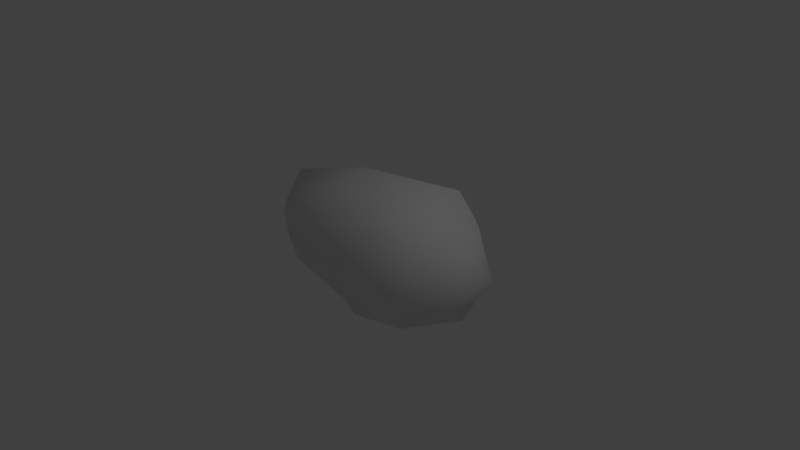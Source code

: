 # Source: comet.blend  (saved by Blender 2.79.0; exported with 4.5.12 LTS)
import bpy
from mathutils import Matrix  # noqa: F401  (used for matrix-valued properties, if any)

bpy.ops.wm.read_factory_settings(use_empty=True)
scene = bpy.context.scene
scene.name = 'Scene'

# ---- collections
col_collection_1 = bpy.data.collections.new('Collection 1'); scene.collection.children.link(col_collection_1)

# ---- materials (node trees are filled in below, after node groups)
mat_material = bpy.data.materials.new('Material')
mat_material.alpha_threshold = 0.0
mat_material.use_transparent_shadow = False
mat_material.roughness = 0.5
mat_material.line_color = (0.0, 0.0, 0.0, 1.0)

# ---- material node trees

# ---- world
world_world = bpy.data.worlds.new('World'); scene.world = world_world
world_world.color = (0.05088, 0.05088, 0.05088)
world_world.use_sun_shadow = False
world_world.sun_shadow_jitter_overblur = 0.0
world_world.cycles.sampling_method = 'MANUAL'

# ---- cameras
cam_camera = bpy.data.cameras.new('Camera')
cam_camera.clip_end = 100.0
cam_camera.lens = 35.0
cam_camera.sensor_width = 32.0
cam_camera.sensor_height = 18.0
cam_camera.ortho_scale = 7.314
cam_camera.dof.focus_distance = 0.0
cam_camera.dof.aperture_fstop = 128.0

# ---- lights
light_lamp = bpy.data.lights.new('Lamp', 'POINT')
light_lamp.transmission_factor = 0.0
light_lamp.cutoff_distance = 30.0
light_lamp.energy = 100.0
light_lamp.shadow_buffer_clip_start = 1.001
light_lamp.shadow_soft_size = 0.1
light_lamp.shadow_maximum_resolution = 0.006
light_lamp.use_absolute_resolution = True

# ---- meshes
me_cube = bpy.data.meshes.new('Cube')
me_cube.from_pydata([(-1.196, -0.3869, 0.4993), (0.716, -0.5638, 0.7376), (1.252, 0.7496, -0.3402), (-0.4115, 1.096, -0.3402), (-1.444, 0.1881, -0.339), (-0.2426, -0.5623, -0.0938), (1.252, -0.3726, -0.34), (0.04835, 0.1885, -0.8663), (-1.242, 0.7432, 0.5353), (0.6897, 1.135, 0.511), (1.521, 0.1916, 0.5241), (0.2172, 0.217, 1.022), (1.631, 0.5183, 0.08536), (1.62, -0.1392, 0.09429), (0.4857, 1.052, -0.415), (-1.097, 0.7221, -0.415), (-0.2219, 0.7221, -0.7242), (-1.083, -0.3286, -0.3872), (-0.8263, 0.1885, -0.7242), (0.7559, 0.5183, -0.7242), (1.464, 0.1885, -0.415), (0.492, -0.6692, -0.4059), (0.7559, -0.1413, -0.7242), (-0.1765, -0.2901, -0.6318), (0.2077, -0.7849, 0.2075), (1.066, -0.6332, 0.1533), (-1.615, -0.1474, 0.1084), (-0.8514, -0.6233, 0.1567), (-0.9295, 1.052, 0.08536), (-1.614, 0.5123, 0.1081), (1.026, 1.052, 0.08536), (0.04835, 1.256, 0.08536), (1.174, -0.3176, 0.6502), (-0.113, -0.5961, 0.6265), (-1.605, 0.1674, 0.6461), (-0.3575, 1.059, 0.5857), (1.2, 0.7236, 0.5857), (0.4098, -0.2838, 0.9803), (0.9236, 0.174, 0.8652), (-0.4408, -0.1501, 0.7824), (-0.6394, 0.5064, 0.8622), (0.7752, 0.8194, 0.8949)], [], [(7, 16, 19), (7, 22, 23), (6, 20, 13), (7, 23, 18), (6, 22, 20), (7, 18, 16), (5, 21, 24), (4, 17, 26), (3, 15, 28), (2, 14, 30), (6, 13, 25), (5, 24, 27), (4, 26, 29), (3, 28, 31), (2, 30, 12), (1, 32, 37), (0, 33, 39), (8, 34, 40), (9, 35, 41), (10, 36, 38), (38, 41, 11), (38, 36, 41), (36, 9, 41), (41, 40, 11), (41, 35, 40), (35, 8, 40), (40, 39, 11), (40, 34, 39), (34, 0, 39), (39, 37, 11), (39, 33, 37), (33, 1, 37), (37, 38, 11), (37, 32, 38), (32, 10, 38), (12, 36, 10), (12, 30, 36), (30, 9, 36), (31, 35, 9), (31, 28, 35), (28, 8, 35), (29, 34, 8), (29, 26, 34), (26, 0, 34), (27, 33, 0), (27, 24, 33), (24, 1, 33), (25, 32, 1), (25, 13, 32), (13, 10, 32), (30, 31, 9), (30, 14, 31), (14, 3, 31), (28, 29, 8), (28, 15, 29), (15, 4, 29), (26, 27, 0), (26, 17, 27), (17, 5, 27), (24, 25, 1), (24, 21, 25), (21, 6, 25), (16, 15, 3), (16, 18, 15), (18, 4, 15), (20, 19, 2), (20, 22, 19), (22, 7, 19), (18, 17, 4), (18, 23, 17), (23, 5, 17), (13, 12, 10), (13, 20, 12), (20, 2, 12), (23, 21, 5), (23, 22, 21), (22, 6, 21), (19, 14, 2), (19, 16, 14), (16, 3, 14)])
me_cube.polygons.foreach_set('use_smooth', [True] * 80)
_uv = me_cube.uv_layers.new(name='UVMap')
_uv.uv.foreach_set('vector', [1.197, -0.05889, 1.265, 0.2996, 0.9666, 0.2243, 1.197, -0.05889, 0.7958, -0.007467, 1.649, -0.2461, 0.6721, 0.2253, 0.7905, 0.3209, 0.6888, 0.4451, 1.197, -0.05889, 1.649, -0.2461, 1.508, 0.2125, 0.6721, 0.2253, 0.7958, -0.007467, 0.7905, 0.3209, 1.197, -0.05889, 1.508, 0.2125, 1.265, 0.2996, 0.09417, 0.1865, 0.4843, -0.01751, 0.3215, 0.3714, -0.2818, 0.4511, -0.1833, 0.2907, -0.1852, 0.5559, -0.5874, 0.5851, -0.4116, 0.5026, -0.4591, 0.7554, 0.8935, 0.4485, 1.066, 0.5027, 0.9308, 0.6661, 0.6721, 0.2253, 0.6888, 0.4451, 0.5564, 0.3804, 0.09417, 0.1865, 0.3215, 0.3714, -0.02934, 0.4635, -0.2818, 0.4511, -0.1852, 0.5559, -0.2956, 0.6532, 1.288, 0.5851, 1.417, 0.7554, 1.16, 0.7881, 0.8935, 0.4485, 0.9308, 0.6661, 0.796, 0.5413, 0.4713, 0.6762, 0.5892, 0.6404, 0.4345, 0.9199, -0.08408, 0.6658, 0.2194, 0.7153, 0.0468, 0.9941, -0.3274, 0.8656, -0.1945, 0.774, -0.2679, 1.137, 0.961, 0.8868, 1.296, 1.042, 0.836, 0.9979, 0.71, 0.6444, 0.8117, 0.7868, 0.6573, 0.8756, 0.6573, 0.8756, 0.836, 0.9979, 0.5229, 1.204, 0.6573, 0.8756, 0.8117, 0.7868, 0.836, 0.9979, 0.8117, 0.7868, 0.961, 0.8868, 0.836, 0.9979, 0.836, 0.9979, 1.608, 1.137, 0.5229, 1.204, 0.836, 0.9979, 1.296, 1.042, 1.608, 1.137, -0.5796, 1.042, -0.3274, 0.8656, -0.2679, 1.137, -0.2679, 1.137, 0.0468, 0.9941, 0.5229, 1.204, -0.2679, 1.137, -0.1945, 0.774, 0.0468, 0.9941, -0.1945, 0.774, -0.08408, 0.6658, 0.0468, 0.9941, 0.0468, 0.9941, 0.4345, 0.9199, 0.5229, 1.204, 0.0468, 0.9941, 0.2194, 0.7153, 0.4345, 0.9199, 0.2194, 0.7153, 0.4713, 0.6762, 0.4345, 0.9199, 0.4345, 0.9199, 0.6573, 0.8756, 0.5229, 1.204, 0.4345, 0.9199, 0.5892, 0.6404, 0.6573, 0.8756, 0.5892, 0.6404, 0.71, 0.6444, 0.6573, 0.8756, 0.796, 0.5413, 0.8117, 0.7868, 0.71, 0.6444, 0.796, 0.5413, 0.9308, 0.6661, 0.8117, 0.7868, 0.9308, 0.6661, 0.961, 0.8868, 0.8117, 0.7868, 1.16, 0.7881, 1.296, 1.042, 0.961, 0.8868, 1.16, 0.7881, 1.417, 0.7554, 1.296, 1.042, -0.4591, 0.7554, -0.3274, 0.8656, -0.5796, 1.042, -0.2956, 0.6532, -0.1945, 0.774, -0.3274, 0.8656, -0.2956, 0.6532, -0.1852, 0.5559, -0.1945, 0.774, -0.1852, 0.5559, -0.08408, 0.6658, -0.1945, 0.774, -0.02934, 0.4635, 0.2194, 0.7153, -0.08408, 0.6658, -0.02934, 0.4635, 0.3215, 0.3714, 0.2194, 0.7153, 0.3215, 0.3714, 0.4713, 0.6762, 0.2194, 0.7153, 0.5564, 0.3804, 0.5892, 0.6404, 0.4713, 0.6762, 0.5564, 0.3804, 0.6888, 0.4451, 0.5892, 0.6404, 0.6888, 0.4451, 0.71, 0.6444, 0.5892, 0.6404, 0.9308, 0.6661, 1.16, 0.7881, 0.961, 0.8868, 0.9308, 0.6661, 1.066, 0.5027, 1.16, 0.7881, 1.066, 0.5027, 1.288, 0.5851, 1.16, 0.7881, -0.4591, 0.7554, -0.2956, 0.6532, -0.3274, 0.8656, -0.4591, 0.7554, -0.4116, 0.5026, -0.2956, 0.6532, -0.4116, 0.5026, -0.2818, 0.4511, -0.2956, 0.6532, -0.1852, 0.5559, -0.02934, 0.4635, -0.08408, 0.6658, -0.1852, 0.5559, -0.1833, 0.2907, -0.02934, 0.4635, -0.1833, 0.2907, 0.09417, 0.1865, -0.02934, 0.4635, 0.3215, 0.3714, 0.5564, 0.3804, 0.4713, 0.6762, 0.3215, 0.3714, 0.4843, -0.01751, 0.5564, 0.3804, 0.4843, -0.01751, 0.6721, 0.2253, 0.5564, 0.3804, -0.6107, 0.2996, -0.4116, 0.5026, -0.5874, 0.5851, -0.6107, 0.2996, -0.3678, 0.2125, -0.4116, 0.5026, -0.3678, 0.2125, -0.2818, 0.4511, -0.4116, 0.5026, 0.7905, 0.3209, 0.9666, 0.2243, 0.8935, 0.4485, 0.7905, 0.3209, 0.7958, -0.007467, 0.9666, 0.2243, 0.7958, -0.007467, 1.197, -0.05889, 0.9666, 0.2243, -0.3678, 0.2125, -0.1833, 0.2907, -0.2818, 0.4511, -0.3678, 0.2125, -0.2262, -0.2461, -0.1833, 0.2907, -0.2262, -0.2461, 0.09417, 0.1865, -0.1833, 0.2907, 0.6888, 0.4451, 0.796, 0.5413, 0.71, 0.6444, 0.6888, 0.4451, 0.7905, 0.3209, 0.796, 0.5413, 0.7905, 0.3209, 0.8935, 0.4485, 0.796, 0.5413, -0.2262, -0.2461, 0.4843, -0.01751, 0.09417, 0.1865, 1.649, -0.2461, 0.7958, -0.007467, 0.4843, -0.01751, 0.7958, -0.007467, 0.6721, 0.2253, 0.4843, -0.01751, 0.9666, 0.2243, 1.066, 0.5027, 0.8935, 0.4485, 0.9666, 0.2243, 1.265, 0.2996, 1.066, 0.5027, 1.265, 0.2996, 1.288, 0.5851, 1.066, 0.5027])
me_cube.materials.append(mat_material)
me_cube.use_remesh_preserve_volume = False
me_cube.use_remesh_preserve_attributes = False
me_cube.use_mirror_vertex_groups = False
me_cube.update()

# ---- objects
ob_cube = bpy.data.objects.new('Cube', me_cube)
ob_lamp = bpy.data.objects.new('Lamp', light_lamp)
ob_camera = bpy.data.objects.new('Camera', cam_camera)

# ---- transforms, parenting, visibility, modifiers, constraints
ob_cube.location = (0.0, 0.0, 0.0)
ob_cube.lock_rotations_4d = False
ob_cube.empty_display_type = 'ARROWS'
ob_cube.lineart.crease_threshold = 0.0
ob_lamp.location = (4.076, 1.005, 5.904)
ob_lamp.rotation_euler = (0.6503, 0.05522, 1.866)
ob_lamp.lock_rotations_4d = False
ob_lamp.empty_display_type = 'ARROWS'
ob_lamp.color = (0.0, 0.0, 0.0, 0.0)
ob_lamp.lineart.crease_threshold = 0.0
ob_camera.location = (7.481, -6.508, 5.344)
ob_camera.rotation_euler = (1.109, 0.0, 0.8149)
ob_camera.lock_rotations_4d = False
ob_camera.empty_display_type = 'ARROWS'
ob_camera.color = (0.0, 0.0, 0.0, 0.0)
ob_camera.display_type = 'WIRE'
ob_camera.lineart.crease_threshold = 0.0

# ---- collection membership
col_collection_1.objects.link(ob_cube)
col_collection_1.objects.link(ob_lamp)
col_collection_1.objects.link(ob_camera)

# ---- scene / render settings (as saved in the file)
scene.camera = ob_camera
scene.frame_start = 1; scene.frame_end = 250; scene.frame_set(1)
scene.render.engine = 'BLENDER_EEVEE_NEXT'
scene.render.resolution_percentage = 50
scene.render.dither_intensity = 0.0
scene.cycles.use_denoising = False
scene.cycles.samples = 128
scene.cycles.sampling_pattern = 'TABULATED_SOBOL'
scene.cycles.use_adaptive_sampling = False
scene.cycles.use_light_tree = False
scene.cycles.blur_glossy = 0.0
scene.cycles.sample_clamp_indirect = 0.0
scene.view_settings.view_transform = 'Standard'
bpy.context.view_layer.update()
